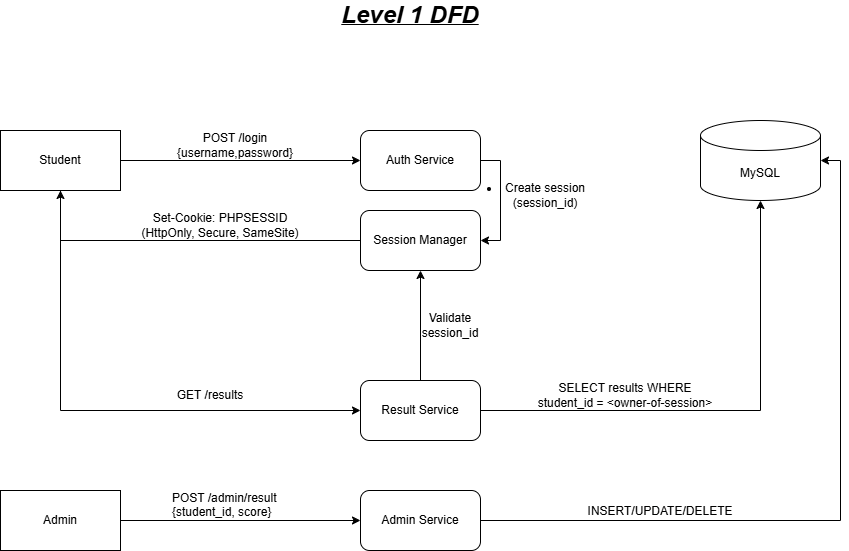

The diagram above was exported from draw.io. Its source (the exported page's mxGraphModel, read from the mxfile embedded in the PNG):
<mxGraphModel dx="1281" dy="580" grid="1" gridSize="10" guides="1" tooltips="1" connect="1" arrows="1" fold="1" page="1" pageScale="1" pageWidth="1100" pageHeight="850" math="0" shadow="0">
  <root>
    <mxCell id="0" />
    <mxCell id="1" parent="0" />
    <mxCell id="qzbYiB0ijLd-bAfSEX6O-1" value="&lt;b&gt;&lt;i&gt;&lt;u&gt;&lt;font style=&quot;font-size: 24px;&quot;&gt;Level 1 DFD&lt;/font&gt;&lt;/u&gt;&lt;/i&gt;&lt;/b&gt;" style="text;html=1;whiteSpace=wrap;strokeColor=none;fillColor=none;align=center;verticalAlign=middle;rounded=0;" vertex="1" parent="1">
      <mxGeometry x="450" y="30" width="160" height="30" as="geometry" />
    </mxCell>
    <mxCell id="qzbYiB0ijLd-bAfSEX6O-11" style="edgeStyle=orthogonalEdgeStyle;rounded=0;orthogonalLoop=1;jettySize=auto;html=1;entryX=0;entryY=0.5;entryDx=0;entryDy=0;" edge="1" parent="1" source="qzbYiB0ijLd-bAfSEX6O-2" target="qzbYiB0ijLd-bAfSEX6O-6">
      <mxGeometry relative="1" as="geometry" />
    </mxCell>
    <mxCell id="qzbYiB0ijLd-bAfSEX6O-20" style="edgeStyle=orthogonalEdgeStyle;rounded=0;orthogonalLoop=1;jettySize=auto;html=1;exitX=0.5;exitY=1;exitDx=0;exitDy=0;entryX=0;entryY=0.5;entryDx=0;entryDy=0;" edge="1" parent="1" source="qzbYiB0ijLd-bAfSEX6O-2" target="qzbYiB0ijLd-bAfSEX6O-8">
      <mxGeometry relative="1" as="geometry" />
    </mxCell>
    <mxCell id="qzbYiB0ijLd-bAfSEX6O-2" value="Student" style="rounded=0;whiteSpace=wrap;html=1;" vertex="1" parent="1">
      <mxGeometry x="120" y="160" width="120" height="60" as="geometry" />
    </mxCell>
    <mxCell id="qzbYiB0ijLd-bAfSEX6O-3" value="MySQL" style="shape=cylinder3;whiteSpace=wrap;html=1;boundedLbl=1;backgroundOutline=1;size=15;" vertex="1" parent="1">
      <mxGeometry x="820" y="150" width="120" height="80" as="geometry" />
    </mxCell>
    <mxCell id="qzbYiB0ijLd-bAfSEX6O-12" value="POST /login {username,password}" style="text;html=1;whiteSpace=wrap;strokeColor=none;fillColor=none;align=center;verticalAlign=middle;rounded=0;" vertex="1" parent="1">
      <mxGeometry x="350" y="160" width="10" height="30" as="geometry" />
    </mxCell>
    <mxCell id="qzbYiB0ijLd-bAfSEX6O-13" style="edgeStyle=orthogonalEdgeStyle;rounded=0;orthogonalLoop=1;jettySize=auto;html=1;exitX=1;exitY=0.5;exitDx=0;exitDy=0;entryX=1;entryY=0.5;entryDx=0;entryDy=0;" edge="1" parent="1" source="qzbYiB0ijLd-bAfSEX6O-6" target="qzbYiB0ijLd-bAfSEX6O-7">
      <mxGeometry relative="1" as="geometry" />
    </mxCell>
    <mxCell id="qzbYiB0ijLd-bAfSEX6O-6" value="Auth Service" style="rounded=1;whiteSpace=wrap;html=1;" vertex="1" parent="1">
      <mxGeometry x="480" y="160" width="120" height="60" as="geometry" />
    </mxCell>
    <mxCell id="qzbYiB0ijLd-bAfSEX6O-17" style="edgeStyle=orthogonalEdgeStyle;rounded=0;orthogonalLoop=1;jettySize=auto;html=1;entryX=0.5;entryY=1;entryDx=0;entryDy=0;" edge="1" parent="1" source="qzbYiB0ijLd-bAfSEX6O-7" target="qzbYiB0ijLd-bAfSEX6O-2">
      <mxGeometry relative="1" as="geometry" />
    </mxCell>
    <mxCell id="qzbYiB0ijLd-bAfSEX6O-7" value="Session Manager" style="rounded=1;whiteSpace=wrap;html=1;" vertex="1" parent="1">
      <mxGeometry x="480" y="240" width="120" height="60" as="geometry" />
    </mxCell>
    <mxCell id="qzbYiB0ijLd-bAfSEX6O-24" style="edgeStyle=orthogonalEdgeStyle;rounded=0;orthogonalLoop=1;jettySize=auto;html=1;exitX=0.5;exitY=0;exitDx=0;exitDy=0;entryX=0.5;entryY=1;entryDx=0;entryDy=0;" edge="1" parent="1" source="qzbYiB0ijLd-bAfSEX6O-8" target="qzbYiB0ijLd-bAfSEX6O-7">
      <mxGeometry relative="1" as="geometry" />
    </mxCell>
    <mxCell id="qzbYiB0ijLd-bAfSEX6O-8" value="Result Service" style="rounded=1;whiteSpace=wrap;html=1;" vertex="1" parent="1">
      <mxGeometry x="480" y="410" width="120" height="60" as="geometry" />
    </mxCell>
    <mxCell id="qzbYiB0ijLd-bAfSEX6O-9" value="Admin Service" style="rounded=1;whiteSpace=wrap;html=1;" vertex="1" parent="1">
      <mxGeometry x="480" y="520" width="120" height="60" as="geometry" />
    </mxCell>
    <mxCell id="qzbYiB0ijLd-bAfSEX6O-14" value="&lt;li data-end=&quot;3219&quot; data-start=&quot;3147&quot;&gt;&lt;p data-end=&quot;3219&quot; data-start=&quot;3149&quot;&gt;&lt;span style=&quot;background-color: transparent; color: light-dark(rgb(0, 0, 0), rgb(255, 255, 255));&quot;&gt;Create session (session_id)&lt;/span&gt;&lt;/p&gt;&lt;/li&gt;" style="text;html=1;whiteSpace=wrap;strokeColor=none;fillColor=none;align=center;verticalAlign=middle;rounded=0;" vertex="1" parent="1">
      <mxGeometry x="620" y="210" width="90" height="30" as="geometry" />
    </mxCell>
    <mxCell id="qzbYiB0ijLd-bAfSEX6O-18" value="Set-Cookie: PHPSESSID (HttpOnly, Secure, SameSite)" style="text;html=1;whiteSpace=wrap;strokeColor=none;fillColor=none;align=center;verticalAlign=middle;rounded=0;" vertex="1" parent="1">
      <mxGeometry x="250" y="240" width="180" height="30" as="geometry" />
    </mxCell>
    <mxCell id="qzbYiB0ijLd-bAfSEX6O-21" value="GET /results" style="text;html=1;whiteSpace=wrap;strokeColor=none;fillColor=none;align=center;verticalAlign=middle;rounded=0;" vertex="1" parent="1">
      <mxGeometry x="250" y="410" width="160" height="30" as="geometry" />
    </mxCell>
    <mxCell id="qzbYiB0ijLd-bAfSEX6O-25" value="Validate session_id" style="text;html=1;whiteSpace=wrap;strokeColor=none;fillColor=none;align=center;verticalAlign=middle;rounded=0;" vertex="1" parent="1">
      <mxGeometry x="540" y="340" width="60" height="30" as="geometry" />
    </mxCell>
    <mxCell id="qzbYiB0ijLd-bAfSEX6O-26" style="edgeStyle=orthogonalEdgeStyle;rounded=0;orthogonalLoop=1;jettySize=auto;html=1;entryX=0.5;entryY=1;entryDx=0;entryDy=0;entryPerimeter=0;" edge="1" parent="1" source="qzbYiB0ijLd-bAfSEX6O-8" target="qzbYiB0ijLd-bAfSEX6O-3">
      <mxGeometry relative="1" as="geometry" />
    </mxCell>
    <mxCell id="qzbYiB0ijLd-bAfSEX6O-27" value="SELECT results WHERE student_id = &amp;lt;owner-of-session&amp;gt;" style="text;html=1;whiteSpace=wrap;strokeColor=none;fillColor=none;align=center;verticalAlign=middle;rounded=0;" vertex="1" parent="1">
      <mxGeometry x="650" y="410" width="190" height="30" as="geometry" />
    </mxCell>
    <mxCell id="qzbYiB0ijLd-bAfSEX6O-29" style="edgeStyle=orthogonalEdgeStyle;rounded=0;orthogonalLoop=1;jettySize=auto;html=1;entryX=0;entryY=0.5;entryDx=0;entryDy=0;" edge="1" parent="1" source="qzbYiB0ijLd-bAfSEX6O-28" target="qzbYiB0ijLd-bAfSEX6O-9">
      <mxGeometry relative="1" as="geometry" />
    </mxCell>
    <mxCell id="qzbYiB0ijLd-bAfSEX6O-28" value="Admin" style="rounded=0;whiteSpace=wrap;html=1;" vertex="1" parent="1">
      <mxGeometry x="120" y="520" width="120" height="60" as="geometry" />
    </mxCell>
    <mxCell id="qzbYiB0ijLd-bAfSEX6O-30" value="POST /admin/result {student_id, score}" style="text;whiteSpace=wrap;html=1;" vertex="1" parent="1">
      <mxGeometry x="290" y="514" width="120" height="30" as="geometry" />
    </mxCell>
    <mxCell id="qzbYiB0ijLd-bAfSEX6O-31" style="edgeStyle=orthogonalEdgeStyle;rounded=0;orthogonalLoop=1;jettySize=auto;html=1;exitX=1;exitY=0.5;exitDx=0;exitDy=0;entryX=1;entryY=0.5;entryDx=0;entryDy=0;entryPerimeter=0;" edge="1" parent="1" source="qzbYiB0ijLd-bAfSEX6O-9" target="qzbYiB0ijLd-bAfSEX6O-3">
      <mxGeometry relative="1" as="geometry" />
    </mxCell>
    <mxCell id="qzbYiB0ijLd-bAfSEX6O-32" value="INSERT/UPDATE/DELETE" style="text;html=1;whiteSpace=wrap;strokeColor=none;fillColor=none;align=center;verticalAlign=middle;rounded=0;" vertex="1" parent="1">
      <mxGeometry x="750" y="526" width="60" height="30" as="geometry" />
    </mxCell>
  </root>
</mxGraphModel>